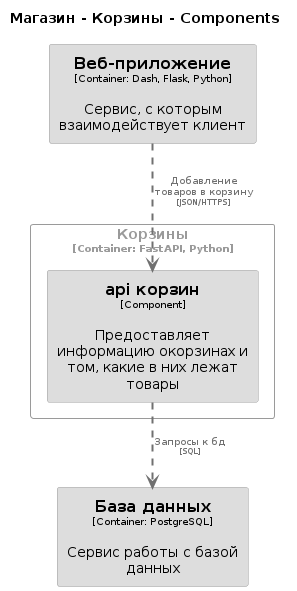

The diagram above was rendered by PlantUML. Its source (embedded in the PNG):
@startuml
set separator none
title Магазин - Корзины - Components

top to bottom direction

skinparam {
  arrowFontSize 10
  defaultTextAlignment center
  wrapWidth 200
  maxMessageSize 100
}

hide stereotype

skinparam rectangle<<Магазин.Корзины.apiкорзин>> {
  BackgroundColor #dddddd
  FontColor #000000
  BorderColor #9a9a9a
  shadowing false
}
skinparam rectangle<<Магазин.Базаданных>> {
  BackgroundColor #dddddd
  FontColor #000000
  BorderColor #9a9a9a
  shadowing false
}
skinparam rectangle<<Магазин.Вебприложение>> {
  BackgroundColor #dddddd
  FontColor #000000
  BorderColor #9a9a9a
  shadowing false
}
skinparam rectangle<<Магазин.Корзины>> {
  BorderColor #9a9a9a
  FontColor #9a9a9a
  shadowing false
}

rectangle "==База данных\n<size:10>[Container: PostgreSQL]</size>\n\nСервис работы с базой данных" <<Магазин.Базаданных>> as Магазин.Базаданных
rectangle "==Веб-приложение\n<size:10>[Container: Dash, Flask, Python]</size>\n\nСервис, с которым взаимодействует клиент" <<Магазин.Вебприложение>> as Магазин.Вебприложение

rectangle "Корзины\n<size:10>[Container: FastAPI, Python]</size>" <<Магазин.Корзины>> {
  rectangle "==api корзин\n<size:10>[Component]</size>\n\nПредоставляет информацию окорзинах и том, какие в них лежат товары" <<Магазин.Корзины.apiкорзин>> as Магазин.Корзины.apiкорзин
}

Магазин.Вебприложение .[#707070,thickness=2].> Магазин.Корзины.apiкорзин : "<color:#707070>Добавление товаров в корзину\n<color:#707070><size:8>[JSON/HTTPS]</size>"
Магазин.Корзины.apiкорзин .[#707070,thickness=2].> Магазин.Базаданных : "<color:#707070>Запросы к бд\n<color:#707070><size:8>[SQL]</size>"
@enduml